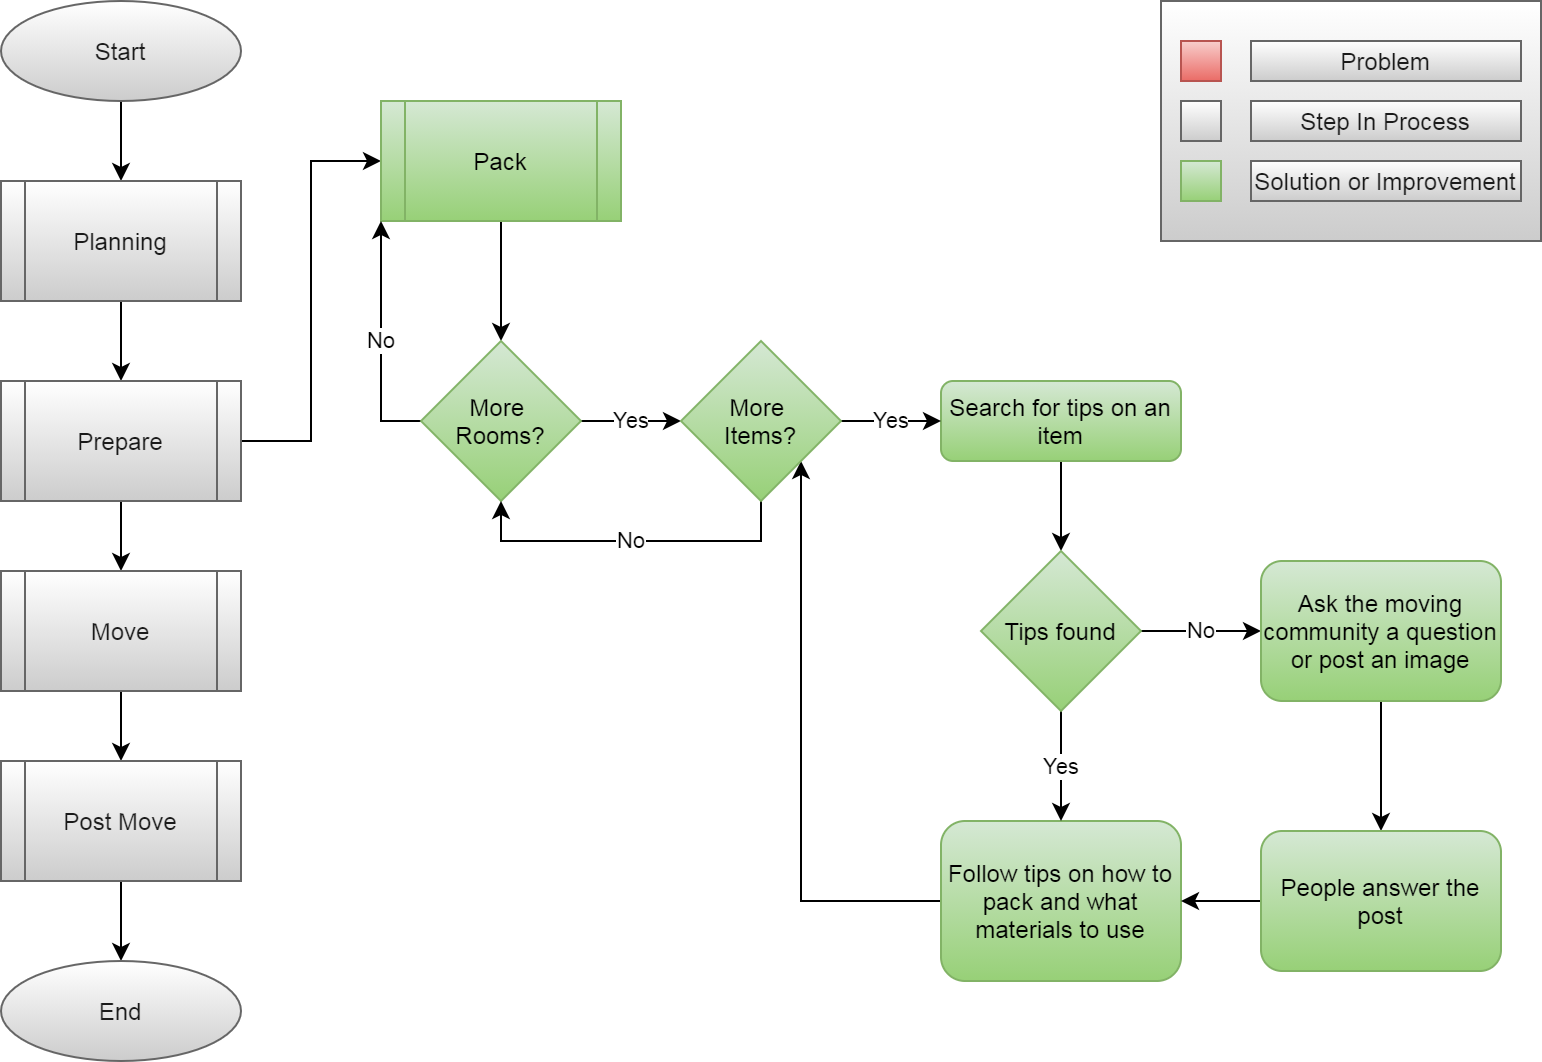

The diagram above was exported from draw.io. Its source (the exported page's mxGraphModel, read from the mxfile embedded in the PNG):
<mxGraphModel dx="1086" dy="830" grid="1" gridSize="10" guides="1" tooltips="1" connect="1" arrows="1" fold="1" page="1" pageScale="1" pageWidth="850" pageHeight="1100" math="0" shadow="0">
  <root>
    <mxCell id="FC7s4ItWQc42128mQLN5-0" />
    <mxCell id="FC7s4ItWQc42128mQLN5-1" parent="FC7s4ItWQc42128mQLN5-0" />
    <mxCell id="g1PsMO_bNK3gyH_bafRW-0" style="edgeStyle=orthogonalEdgeStyle;orthogonalLoop=1;jettySize=auto;html=1;" edge="1" parent="FC7s4ItWQc42128mQLN5-1" source="g1PsMO_bNK3gyH_bafRW-1" target="g1PsMO_bNK3gyH_bafRW-4">
      <mxGeometry relative="1" as="geometry" />
    </mxCell>
    <mxCell id="g1PsMO_bNK3gyH_bafRW-1" value="Start" style="ellipse;whiteSpace=wrap;html=1;fontColor=#1A1A1A;strokeColor=#666666;fillColor=#FFFFFF;gradientColor=#CCCCCC;" vertex="1" parent="FC7s4ItWQc42128mQLN5-1">
      <mxGeometry x="70" y="110" width="120" height="50" as="geometry" />
    </mxCell>
    <mxCell id="g1PsMO_bNK3gyH_bafRW-2" style="edgeStyle=orthogonalEdgeStyle;orthogonalLoop=1;jettySize=auto;html=1;" edge="1" parent="FC7s4ItWQc42128mQLN5-1" source="g1PsMO_bNK3gyH_bafRW-4" target="g1PsMO_bNK3gyH_bafRW-6">
      <mxGeometry relative="1" as="geometry" />
    </mxCell>
    <mxCell id="g1PsMO_bNK3gyH_bafRW-4" value="Planning" style="shape=process;whiteSpace=wrap;html=1;backgroundOutline=1;fontColor=#1A1A1A;strokeColor=#666666;fillColor=#FFFFFF;gradientColor=#CCCCCC;" vertex="1" parent="FC7s4ItWQc42128mQLN5-1">
      <mxGeometry x="70" y="200" width="120" height="60" as="geometry" />
    </mxCell>
    <mxCell id="g1PsMO_bNK3gyH_bafRW-5" style="edgeStyle=orthogonalEdgeStyle;orthogonalLoop=1;jettySize=auto;html=1;" edge="1" parent="FC7s4ItWQc42128mQLN5-1" source="g1PsMO_bNK3gyH_bafRW-6" target="g1PsMO_bNK3gyH_bafRW-8">
      <mxGeometry relative="1" as="geometry" />
    </mxCell>
    <mxCell id="g1PsMO_bNK3gyH_bafRW-57" style="edgeStyle=orthogonalEdgeStyle;rounded=0;orthogonalLoop=1;jettySize=auto;html=1;entryX=0;entryY=0.5;entryDx=0;entryDy=0;" edge="1" parent="FC7s4ItWQc42128mQLN5-1" source="g1PsMO_bNK3gyH_bafRW-6" target="g1PsMO_bNK3gyH_bafRW-41">
      <mxGeometry relative="1" as="geometry" />
    </mxCell>
    <mxCell id="g1PsMO_bNK3gyH_bafRW-6" value="Prepare" style="shape=process;whiteSpace=wrap;html=1;backgroundOutline=1;fontColor=#1A1A1A;strokeColor=#666666;fillColor=#FFFFFF;gradientColor=#CCCCCC;" vertex="1" parent="FC7s4ItWQc42128mQLN5-1">
      <mxGeometry x="70" y="300" width="120" height="60" as="geometry" />
    </mxCell>
    <mxCell id="g1PsMO_bNK3gyH_bafRW-7" style="edgeStyle=orthogonalEdgeStyle;orthogonalLoop=1;jettySize=auto;html=1;" edge="1" parent="FC7s4ItWQc42128mQLN5-1" source="g1PsMO_bNK3gyH_bafRW-8" target="g1PsMO_bNK3gyH_bafRW-10">
      <mxGeometry relative="1" as="geometry" />
    </mxCell>
    <mxCell id="g1PsMO_bNK3gyH_bafRW-8" value="Move" style="shape=process;whiteSpace=wrap;html=1;backgroundOutline=1;fontColor=#1A1A1A;strokeColor=#666666;fillColor=#FFFFFF;gradientColor=#CCCCCC;" vertex="1" parent="FC7s4ItWQc42128mQLN5-1">
      <mxGeometry x="70" y="395" width="120" height="60" as="geometry" />
    </mxCell>
    <mxCell id="g1PsMO_bNK3gyH_bafRW-9" style="edgeStyle=orthogonalEdgeStyle;orthogonalLoop=1;jettySize=auto;html=1;" edge="1" parent="FC7s4ItWQc42128mQLN5-1" source="g1PsMO_bNK3gyH_bafRW-10" target="g1PsMO_bNK3gyH_bafRW-11">
      <mxGeometry relative="1" as="geometry" />
    </mxCell>
    <mxCell id="g1PsMO_bNK3gyH_bafRW-10" value="Post Move" style="shape=process;whiteSpace=wrap;html=1;backgroundOutline=1;fontColor=#1A1A1A;strokeColor=#666666;fillColor=#FFFFFF;gradientColor=#CCCCCC;" vertex="1" parent="FC7s4ItWQc42128mQLN5-1">
      <mxGeometry x="70" y="490" width="120" height="60" as="geometry" />
    </mxCell>
    <mxCell id="g1PsMO_bNK3gyH_bafRW-11" value="End" style="ellipse;whiteSpace=wrap;html=1;fontColor=#1A1A1A;strokeColor=#666666;fillColor=#FFFFFF;gradientColor=#CCCCCC;" vertex="1" parent="FC7s4ItWQc42128mQLN5-1">
      <mxGeometry x="70" y="590" width="120" height="50" as="geometry" />
    </mxCell>
    <mxCell id="g1PsMO_bNK3gyH_bafRW-50" style="edgeStyle=orthogonalEdgeStyle;rounded=0;orthogonalLoop=1;jettySize=auto;html=1;" edge="1" parent="FC7s4ItWQc42128mQLN5-1" source="g1PsMO_bNK3gyH_bafRW-19" target="g1PsMO_bNK3gyH_bafRW-46">
      <mxGeometry relative="1" as="geometry" />
    </mxCell>
    <mxCell id="g1PsMO_bNK3gyH_bafRW-19" value="Search for tips on an item" style="rounded=1;whiteSpace=wrap;html=1;fontSize=12;glass=0;strokeWidth=1;shadow=0;gradientColor=#97d077;fillColor=#d5e8d4;strokeColor=#82b366;" vertex="1" parent="FC7s4ItWQc42128mQLN5-1">
      <mxGeometry x="540" y="300" width="120" height="40" as="geometry" />
    </mxCell>
    <mxCell id="g1PsMO_bNK3gyH_bafRW-55" style="edgeStyle=orthogonalEdgeStyle;rounded=0;orthogonalLoop=1;jettySize=auto;html=1;entryX=1;entryY=1;entryDx=0;entryDy=0;" edge="1" parent="FC7s4ItWQc42128mQLN5-1" source="g1PsMO_bNK3gyH_bafRW-21" target="g1PsMO_bNK3gyH_bafRW-44">
      <mxGeometry relative="1" as="geometry" />
    </mxCell>
    <mxCell id="g1PsMO_bNK3gyH_bafRW-21" value="Follow tips on how to pack and what materials to use" style="rounded=1;whiteSpace=wrap;html=1;fontSize=12;glass=0;strokeWidth=1;shadow=0;gradientColor=#97d077;fillColor=#d5e8d4;strokeColor=#82b366;" vertex="1" parent="FC7s4ItWQc42128mQLN5-1">
      <mxGeometry x="540" y="520" width="120" height="80" as="geometry" />
    </mxCell>
    <mxCell id="g1PsMO_bNK3gyH_bafRW-33" value="" style="group" vertex="1" connectable="0" parent="FC7s4ItWQc42128mQLN5-1">
      <mxGeometry x="650" y="110" width="190" height="120" as="geometry" />
    </mxCell>
    <mxCell id="g1PsMO_bNK3gyH_bafRW-34" value="" style="verticalLabelPosition=bottom;verticalAlign=top;html=1;shape=mxgraph.basic.rect;fillColor2=none;strokeWidth=1;size=20;indent=5;fillColor=#FFFFFF;gradientColor=#CCCCCC;strokeColor=#666666;fontColor=#1A1A1A;" vertex="1" parent="g1PsMO_bNK3gyH_bafRW-33">
      <mxGeometry width="190" height="120" as="geometry" />
    </mxCell>
    <mxCell id="g1PsMO_bNK3gyH_bafRW-35" value="" style="verticalLabelPosition=bottom;verticalAlign=top;html=1;shape=mxgraph.basic.rect;fillColor2=none;strokeWidth=1;size=20;indent=5;fillColor=#f8cecc;gradientColor=#ea6b66;strokeColor=#b85450;" vertex="1" parent="g1PsMO_bNK3gyH_bafRW-33">
      <mxGeometry x="10" y="20" width="20" height="20" as="geometry" />
    </mxCell>
    <mxCell id="g1PsMO_bNK3gyH_bafRW-36" value="Problem" style="text;html=1;align=center;verticalAlign=middle;whiteSpace=wrap;fillColor=#FFFFFF;gradientColor=#CCCCCC;strokeColor=#666666;fontColor=#1A1A1A;" vertex="1" parent="g1PsMO_bNK3gyH_bafRW-33">
      <mxGeometry x="45" y="20" width="135" height="20" as="geometry" />
    </mxCell>
    <mxCell id="g1PsMO_bNK3gyH_bafRW-37" value="" style="verticalLabelPosition=bottom;verticalAlign=top;html=1;shape=mxgraph.basic.rect;fillColor2=none;strokeWidth=1;size=20;indent=5;fillColor=#FFFFFF;gradientColor=#CCCCCC;strokeColor=#666666;fontColor=#1A1A1A;" vertex="1" parent="g1PsMO_bNK3gyH_bafRW-33">
      <mxGeometry x="10" y="50" width="20" height="20" as="geometry" />
    </mxCell>
    <mxCell id="g1PsMO_bNK3gyH_bafRW-38" value="Step In Process" style="text;html=1;align=center;verticalAlign=middle;whiteSpace=wrap;fillColor=#FFFFFF;gradientColor=#CCCCCC;strokeColor=#666666;fontColor=#1A1A1A;" vertex="1" parent="g1PsMO_bNK3gyH_bafRW-33">
      <mxGeometry x="45" y="50" width="135" height="20" as="geometry" />
    </mxCell>
    <mxCell id="g1PsMO_bNK3gyH_bafRW-39" value="" style="verticalLabelPosition=bottom;verticalAlign=top;html=1;shape=mxgraph.basic.rect;fillColor2=none;strokeWidth=1;size=20;indent=5;fillColor=#d5e8d4;gradientColor=#97d077;strokeColor=#82b366;" vertex="1" parent="g1PsMO_bNK3gyH_bafRW-33">
      <mxGeometry x="10" y="80" width="20" height="20" as="geometry" />
    </mxCell>
    <mxCell id="g1PsMO_bNK3gyH_bafRW-40" value="Solution or Improvement" style="text;html=1;align=center;verticalAlign=middle;whiteSpace=wrap;fillColor=#FFFFFF;gradientColor=#CCCCCC;strokeColor=#666666;fontColor=#1A1A1A;" vertex="1" parent="g1PsMO_bNK3gyH_bafRW-33">
      <mxGeometry x="45" y="80" width="135" height="20" as="geometry" />
    </mxCell>
    <mxCell id="g1PsMO_bNK3gyH_bafRW-43" style="edgeStyle=orthogonalEdgeStyle;rounded=0;orthogonalLoop=1;jettySize=auto;html=1;" edge="1" parent="FC7s4ItWQc42128mQLN5-1" source="g1PsMO_bNK3gyH_bafRW-41" target="g1PsMO_bNK3gyH_bafRW-42">
      <mxGeometry relative="1" as="geometry" />
    </mxCell>
    <mxCell id="g1PsMO_bNK3gyH_bafRW-41" value="Pack" style="shape=process;whiteSpace=wrap;html=1;backgroundOutline=1;gradientColor=#97d077;fillColor=#d5e8d4;strokeColor=#82b366;" vertex="1" parent="FC7s4ItWQc42128mQLN5-1">
      <mxGeometry x="260" y="160" width="120" height="60" as="geometry" />
    </mxCell>
    <mxCell id="g1PsMO_bNK3gyH_bafRW-45" value="Yes" style="edgeStyle=orthogonalEdgeStyle;rounded=0;orthogonalLoop=1;jettySize=auto;html=1;" edge="1" parent="FC7s4ItWQc42128mQLN5-1" source="g1PsMO_bNK3gyH_bafRW-42" target="g1PsMO_bNK3gyH_bafRW-44">
      <mxGeometry relative="1" as="geometry" />
    </mxCell>
    <mxCell id="g1PsMO_bNK3gyH_bafRW-58" value="No" style="edgeStyle=orthogonalEdgeStyle;rounded=0;orthogonalLoop=1;jettySize=auto;html=1;entryX=0;entryY=1;entryDx=0;entryDy=0;exitX=0;exitY=0.5;exitDx=0;exitDy=0;" edge="1" parent="FC7s4ItWQc42128mQLN5-1" source="g1PsMO_bNK3gyH_bafRW-42" target="g1PsMO_bNK3gyH_bafRW-41">
      <mxGeometry relative="1" as="geometry" />
    </mxCell>
    <mxCell id="g1PsMO_bNK3gyH_bafRW-42" value="More &lt;br&gt;Rooms?" style="rhombus;whiteSpace=wrap;html=1;gradientColor=#97d077;fillColor=#d5e8d4;strokeColor=#82b366;" vertex="1" parent="FC7s4ItWQc42128mQLN5-1">
      <mxGeometry x="280" y="280" width="80" height="80" as="geometry" />
    </mxCell>
    <mxCell id="g1PsMO_bNK3gyH_bafRW-49" value="Yes" style="edgeStyle=orthogonalEdgeStyle;rounded=0;orthogonalLoop=1;jettySize=auto;html=1;" edge="1" parent="FC7s4ItWQc42128mQLN5-1" source="g1PsMO_bNK3gyH_bafRW-44" target="g1PsMO_bNK3gyH_bafRW-19">
      <mxGeometry relative="1" as="geometry" />
    </mxCell>
    <mxCell id="g1PsMO_bNK3gyH_bafRW-56" value="No" style="edgeStyle=orthogonalEdgeStyle;rounded=0;orthogonalLoop=1;jettySize=auto;html=1;entryX=0.5;entryY=1;entryDx=0;entryDy=0;exitX=0.5;exitY=1;exitDx=0;exitDy=0;" edge="1" parent="FC7s4ItWQc42128mQLN5-1" source="g1PsMO_bNK3gyH_bafRW-44" target="g1PsMO_bNK3gyH_bafRW-42">
      <mxGeometry relative="1" as="geometry" />
    </mxCell>
    <mxCell id="g1PsMO_bNK3gyH_bafRW-44" value="More &lt;br&gt;Items?" style="rhombus;whiteSpace=wrap;html=1;gradientColor=#97d077;fillColor=#d5e8d4;strokeColor=#82b366;" vertex="1" parent="FC7s4ItWQc42128mQLN5-1">
      <mxGeometry x="410" y="280" width="80" height="80" as="geometry" />
    </mxCell>
    <mxCell id="g1PsMO_bNK3gyH_bafRW-51" value="No" style="edgeStyle=orthogonalEdgeStyle;rounded=0;orthogonalLoop=1;jettySize=auto;html=1;" edge="1" parent="FC7s4ItWQc42128mQLN5-1" source="g1PsMO_bNK3gyH_bafRW-46" target="g1PsMO_bNK3gyH_bafRW-47">
      <mxGeometry relative="1" as="geometry" />
    </mxCell>
    <mxCell id="g1PsMO_bNK3gyH_bafRW-52" value="Yes" style="edgeStyle=orthogonalEdgeStyle;rounded=0;orthogonalLoop=1;jettySize=auto;html=1;" edge="1" parent="FC7s4ItWQc42128mQLN5-1" source="g1PsMO_bNK3gyH_bafRW-46" target="g1PsMO_bNK3gyH_bafRW-21">
      <mxGeometry relative="1" as="geometry" />
    </mxCell>
    <mxCell id="g1PsMO_bNK3gyH_bafRW-46" value="Tips found" style="rhombus;whiteSpace=wrap;html=1;gradientColor=#97d077;fillColor=#d5e8d4;strokeColor=#82b366;" vertex="1" parent="FC7s4ItWQc42128mQLN5-1">
      <mxGeometry x="560" y="385" width="80" height="80" as="geometry" />
    </mxCell>
    <mxCell id="g1PsMO_bNK3gyH_bafRW-53" style="edgeStyle=orthogonalEdgeStyle;rounded=0;orthogonalLoop=1;jettySize=auto;html=1;" edge="1" parent="FC7s4ItWQc42128mQLN5-1" source="g1PsMO_bNK3gyH_bafRW-47" target="g1PsMO_bNK3gyH_bafRW-48">
      <mxGeometry relative="1" as="geometry" />
    </mxCell>
    <mxCell id="g1PsMO_bNK3gyH_bafRW-47" value="Ask the moving community a question or post an image" style="rounded=1;whiteSpace=wrap;html=1;fontSize=12;glass=0;strokeWidth=1;shadow=0;gradientColor=#97d077;fillColor=#d5e8d4;strokeColor=#82b366;" vertex="1" parent="FC7s4ItWQc42128mQLN5-1">
      <mxGeometry x="700" y="390" width="120" height="70" as="geometry" />
    </mxCell>
    <mxCell id="g1PsMO_bNK3gyH_bafRW-54" style="edgeStyle=orthogonalEdgeStyle;rounded=0;orthogonalLoop=1;jettySize=auto;html=1;" edge="1" parent="FC7s4ItWQc42128mQLN5-1" source="g1PsMO_bNK3gyH_bafRW-48" target="g1PsMO_bNK3gyH_bafRW-21">
      <mxGeometry relative="1" as="geometry" />
    </mxCell>
    <mxCell id="g1PsMO_bNK3gyH_bafRW-48" value="People answer the post" style="rounded=1;whiteSpace=wrap;html=1;fontSize=12;glass=0;strokeWidth=1;shadow=0;gradientColor=#97d077;fillColor=#d5e8d4;strokeColor=#82b366;" vertex="1" parent="FC7s4ItWQc42128mQLN5-1">
      <mxGeometry x="700" y="525" width="120" height="70" as="geometry" />
    </mxCell>
  </root>
</mxGraphModel>